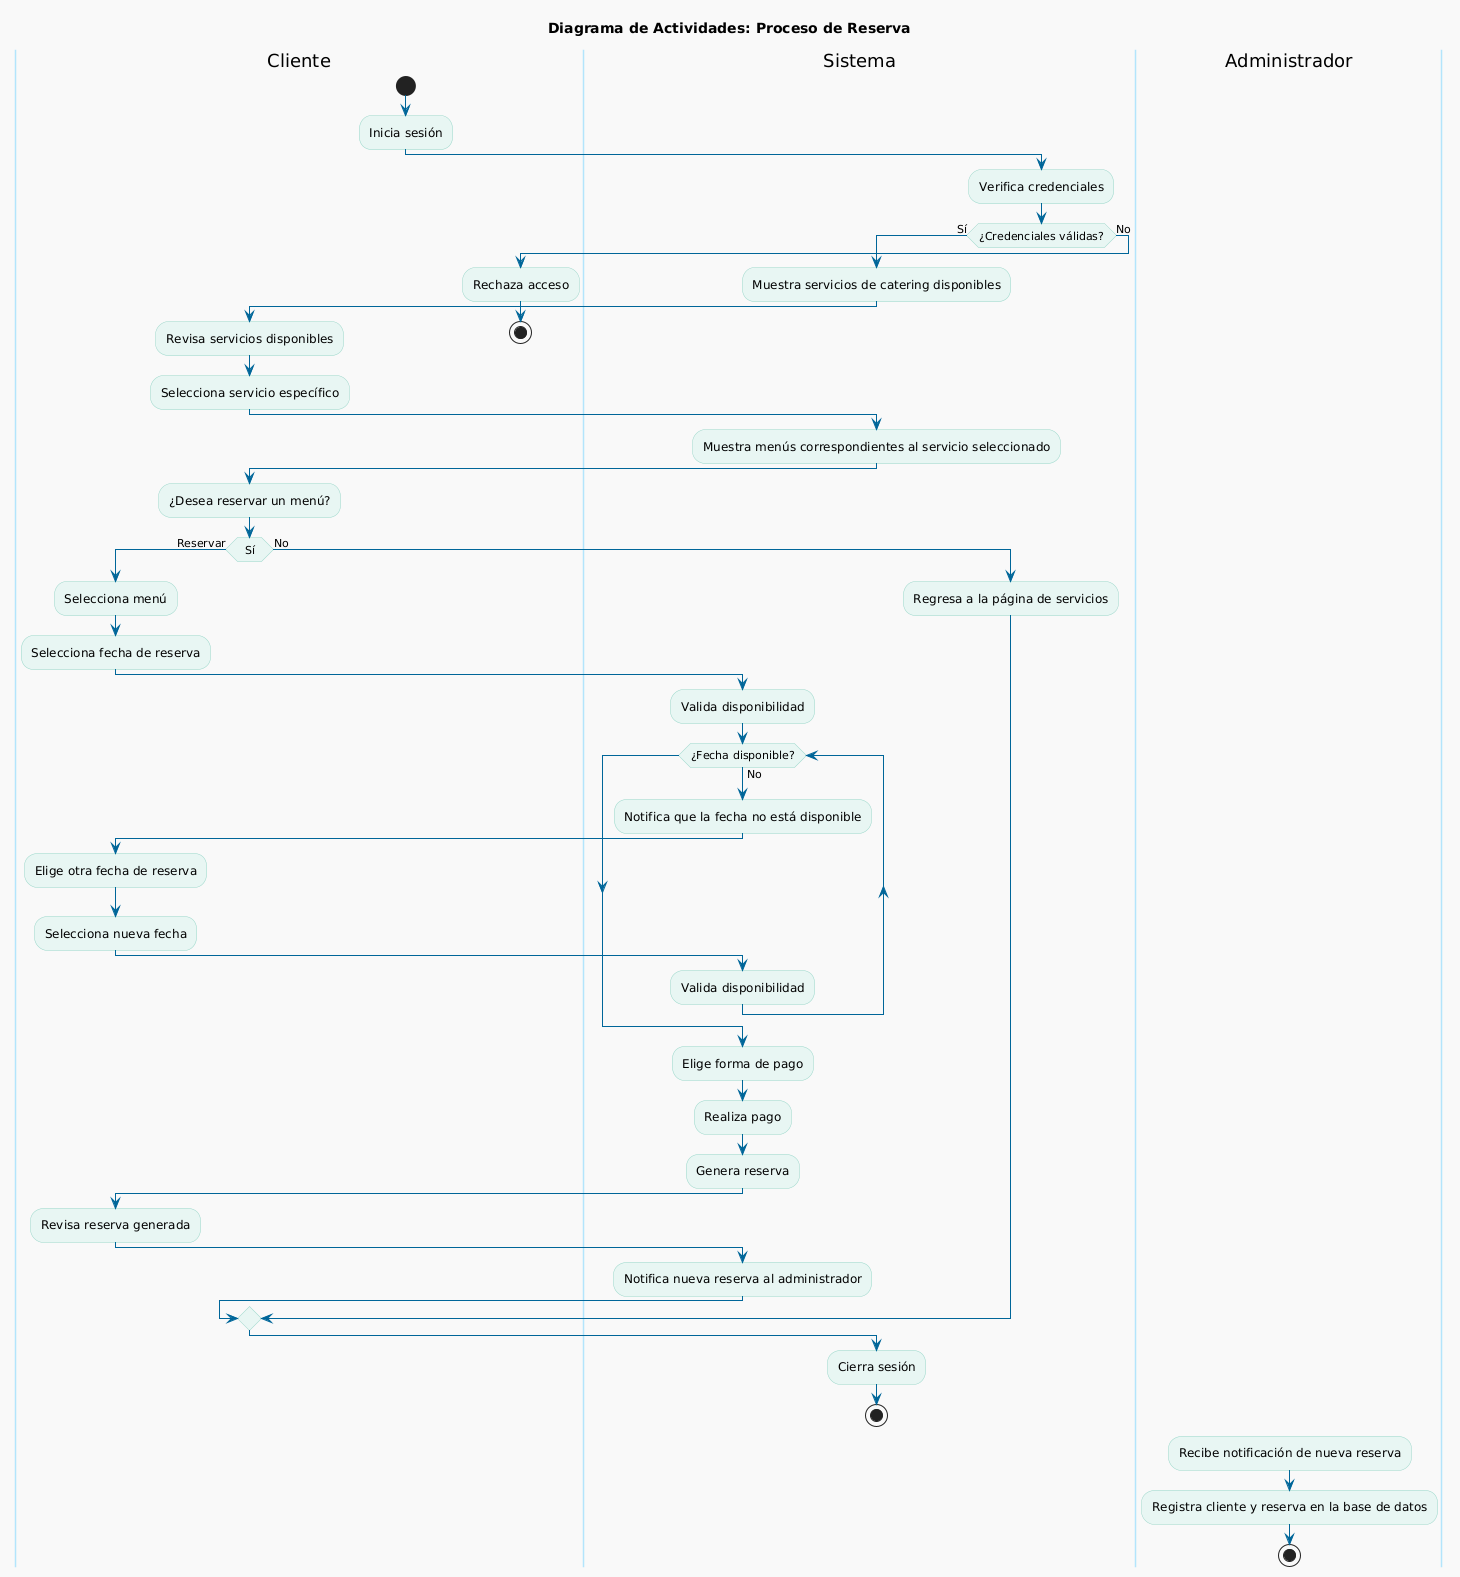

The diagram above was rendered by PlantUML. Its source (embedded in the PNG):
@startuml
title Diagrama de Actividades: Proceso de Reserva

skinparam backgroundColor #F9F9F9
skinparam activityBackgroundColor #E8F6F3
skinparam activityBorderColor #99D6C9
skinparam swimlaneBackgroundColor #DFF6FF
skinparam swimlaneBorderColor #B3E5FC
skinparam swimlaneFontColor #0077CC
skinparam arrowColor #006699

|Cliente|
start
:Inicia sesión;

|Sistema|
:Verifica credenciales;

if (¿Credenciales válidas?) then (Sí)
  :Muestra servicios de catering disponibles;

  |Cliente|
  :Revisa servicios disponibles;
  :Selecciona servicio específico;

  |Sistema|
  :Muestra menús correspondientes al servicio seleccionado;

  |Cliente|
  :¿Desea reservar un menú?;
  if (Sí) then (Reservar)
    :Selecciona menú;
    :Selecciona fecha de reserva;

    |Sistema|
    :Valida disponibilidad;

    while (¿Fecha disponible?) is (No)
      |Sistema|
      :Notifica que la fecha no está disponible;
      |Cliente|
      :Elige otra fecha de reserva;
      :Selecciona nueva fecha;
      |Sistema|
      :Valida disponibilidad;
    endwhile

    :Elige forma de pago;
    :Realiza pago;

    |Sistema|
    :Genera reserva;
    |Cliente|
    :Revisa reserva generada;

    |Sistema|
    :Notifica nueva reserva al administrador;
  else (No)
    :Regresa a la página de servicios;
  endif

  :Cierra sesión;
  stop
else (No)
  |Cliente|
  :Rechaza acceso;
  stop
endif

|Administrador|
:Recibe notificación de nueva reserva;
:Registra cliente y reserva en la base de datos;
stop
@enduml